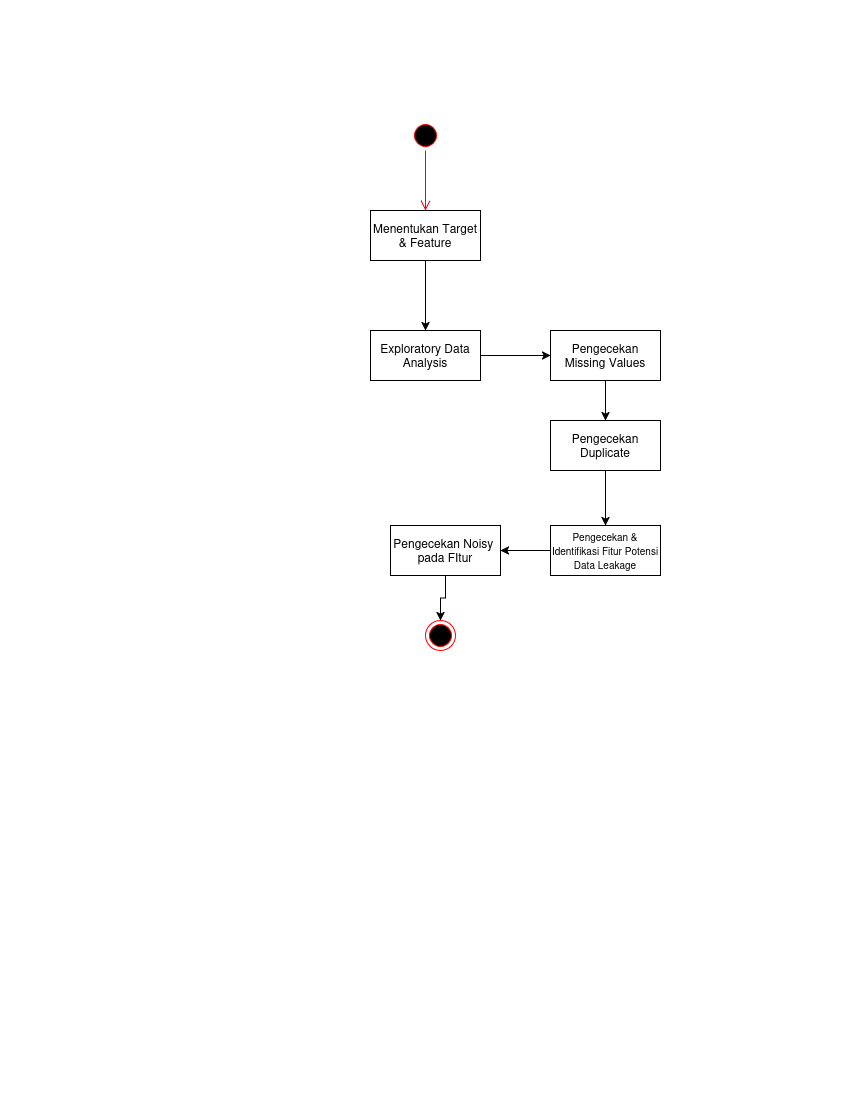

The diagram above was exported from draw.io. Its source (the exported page's mxGraphModel, read from the mxfile embedded in the PNG):
<mxGraphModel dx="466" dy="795" grid="1" gridSize="10" guides="1" tooltips="1" connect="1" arrows="1" fold="1" page="1" pageScale="1" pageWidth="850" pageHeight="1100" math="0" shadow="0">
  <root>
    <mxCell id="0" />
    <mxCell id="1" parent="0" />
    <mxCell id="pR1CArKreuHKYsj8v1UP-33" parent="1" style="ellipse;html=1;shape=startState;fillColor=#000000;strokeColor=#ff0000;" value="" vertex="1">
      <mxGeometry height="30" width="30" x="410" y="120" as="geometry" />
    </mxCell>
    <mxCell id="pR1CArKreuHKYsj8v1UP-34" edge="1" parent="1" source="pR1CArKreuHKYsj8v1UP-33" style="edgeStyle=orthogonalEdgeStyle;html=1;verticalAlign=bottom;endArrow=open;endSize=8;strokeColor=#ff0000;rounded=0;" value="">
      <mxGeometry relative="1" as="geometry">
        <mxPoint x="425" y="210" as="targetPoint" />
      </mxGeometry>
    </mxCell>
    <mxCell id="638zilnPHHgbyIDTLJyf-1" edge="1" parent="1" source="pR1CArKreuHKYsj8v1UP-35" style="edgeStyle=orthogonalEdgeStyle;rounded=0;orthogonalLoop=1;jettySize=auto;html=1;">
      <mxGeometry relative="1" as="geometry">
        <mxPoint x="425" y="330" as="targetPoint" />
      </mxGeometry>
    </mxCell>
    <mxCell id="pR1CArKreuHKYsj8v1UP-35" parent="1" style="html=1;whiteSpace=wrap;" value="&lt;div&gt;Menentukan Target&lt;/div&gt;&lt;div&gt;&amp;amp; Feature&lt;/div&gt;" vertex="1">
      <mxGeometry height="50" width="110" x="370" y="210" as="geometry" />
    </mxCell>
    <mxCell id="638zilnPHHgbyIDTLJyf-2" edge="1" parent="1" source="pR1CArKreuHKYsj8v1UP-38" style="edgeStyle=orthogonalEdgeStyle;rounded=0;orthogonalLoop=1;jettySize=auto;html=1;" target="clExeyNyXe1hyqNoqobQ-10">
      <mxGeometry relative="1" as="geometry" />
    </mxCell>
    <mxCell id="pR1CArKreuHKYsj8v1UP-38" parent="1" style="html=1;whiteSpace=wrap;" value="Exploratory Data Analysis" vertex="1">
      <mxGeometry height="50" width="110" x="370" y="330" as="geometry" />
    </mxCell>
    <mxCell id="638zilnPHHgbyIDTLJyf-3" edge="1" parent="1" source="clExeyNyXe1hyqNoqobQ-10" style="edgeStyle=orthogonalEdgeStyle;rounded=0;orthogonalLoop=1;jettySize=auto;html=1;entryX=0.5;entryY=0;entryDx=0;entryDy=0;" target="clExeyNyXe1hyqNoqobQ-12">
      <mxGeometry relative="1" as="geometry" />
    </mxCell>
    <mxCell id="clExeyNyXe1hyqNoqobQ-10" parent="1" style="html=1;whiteSpace=wrap;" value="Pengecekan Missing Values" vertex="1">
      <mxGeometry height="50" width="110" x="550" y="330" as="geometry" />
    </mxCell>
    <mxCell id="638zilnPHHgbyIDTLJyf-4" edge="1" parent="1" source="clExeyNyXe1hyqNoqobQ-12" style="edgeStyle=orthogonalEdgeStyle;rounded=0;orthogonalLoop=1;jettySize=auto;html=1;entryX=0.5;entryY=0;entryDx=0;entryDy=0;" target="clExeyNyXe1hyqNoqobQ-15">
      <mxGeometry relative="1" as="geometry" />
    </mxCell>
    <mxCell id="clExeyNyXe1hyqNoqobQ-12" parent="1" style="html=1;whiteSpace=wrap;" value="Pengecekan Duplicate" vertex="1">
      <mxGeometry height="50" width="110" x="550" y="420" as="geometry" />
    </mxCell>
    <mxCell id="638zilnPHHgbyIDTLJyf-7" edge="1" parent="1" source="clExeyNyXe1hyqNoqobQ-15" style="edgeStyle=orthogonalEdgeStyle;rounded=0;orthogonalLoop=1;jettySize=auto;html=1;entryX=1;entryY=0.5;entryDx=0;entryDy=0;" target="638zilnPHHgbyIDTLJyf-6">
      <mxGeometry relative="1" as="geometry" />
    </mxCell>
    <mxCell id="clExeyNyXe1hyqNoqobQ-15" parent="1" style="html=1;whiteSpace=wrap;" value="&lt;font style=&quot;font-size: 10px;&quot;&gt;Pengecekan &amp;amp; Identifikasi Fitur Potensi Data Leakage&lt;/font&gt;" vertex="1">
      <mxGeometry height="50" width="110" x="550" y="525" as="geometry" />
    </mxCell>
    <mxCell id="clExeyNyXe1hyqNoqobQ-16" parent="1" style="ellipse;html=1;shape=endState;fillColor=#000000;strokeColor=#ff0000;" value="" vertex="1">
      <mxGeometry height="30" width="30" x="425" y="620" as="geometry" />
    </mxCell>
    <mxCell id="638zilnPHHgbyIDTLJyf-8" edge="1" parent="1" source="638zilnPHHgbyIDTLJyf-6" style="edgeStyle=orthogonalEdgeStyle;rounded=0;orthogonalLoop=1;jettySize=auto;html=1;entryX=0.5;entryY=0;entryDx=0;entryDy=0;" target="clExeyNyXe1hyqNoqobQ-16">
      <mxGeometry relative="1" as="geometry" />
    </mxCell>
    <mxCell id="638zilnPHHgbyIDTLJyf-6" parent="1" style="html=1;whiteSpace=wrap;" value="&lt;div&gt;Pengecekan Noisy&amp;nbsp;&lt;/div&gt;&lt;div&gt;pada FItur&lt;/div&gt;" vertex="1">
      <mxGeometry height="50" width="110" x="390" y="525" as="geometry" />
    </mxCell>
  </root>
</mxGraphModel>